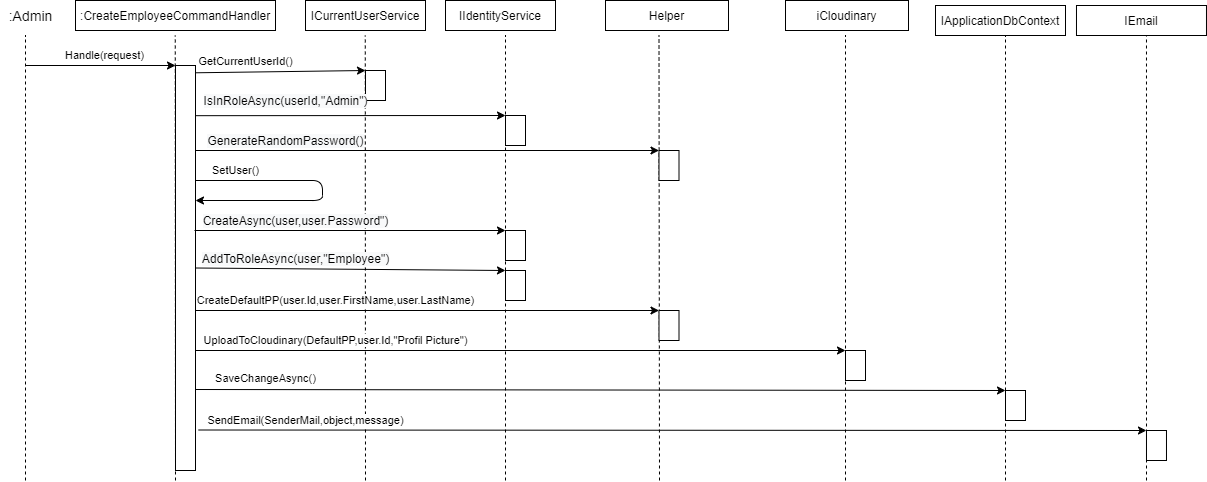

The diagram above was exported from draw.io. Its source (the exported page's mxGraphModel, read from the mxfile embedded in the PNG):
<mxGraphModel dx="2652" dy="1000" grid="1" gridSize="10" guides="1" tooltips="1" connect="1" arrows="1" fold="1" page="1" pageScale="1" pageWidth="827" pageHeight="1169" math="0" shadow="0">
  <root>
    <mxCell id="0" />
    <mxCell id="1" parent="0" />
    <mxCell id="yP1wBA7DQTCFsv9yG_OC-1" value="IApplicationDbContext" style="rounded=0;whiteSpace=wrap;html=1;" parent="1" vertex="1">
      <mxGeometry x="970" y="125" width="130" height="30" as="geometry" />
    </mxCell>
    <mxCell id="yP1wBA7DQTCFsv9yG_OC-2" value="&lt;span style=&quot;font-size: 13px&quot;&gt;:&lt;/span&gt;&lt;span style=&quot;font-size: 12px&quot;&gt;CreateEmployeeCommandHandler&lt;/span&gt;" style="rounded=0;whiteSpace=wrap;html=1;fontSize=13;" parent="1" vertex="1">
      <mxGeometry x="110" y="120" width="200" height="30" as="geometry" />
    </mxCell>
    <mxCell id="yP1wBA7DQTCFsv9yG_OC-3" value="Handle(request)" style="endArrow=classic;html=1;" parent="1" edge="1">
      <mxGeometry x="0.0588" y="10" width="50" height="50" relative="1" as="geometry">
        <mxPoint x="60" y="185" as="sourcePoint" />
        <mxPoint x="210" y="185" as="targetPoint" />
        <mxPoint as="offset" />
      </mxGeometry>
    </mxCell>
    <mxCell id="yP1wBA7DQTCFsv9yG_OC-4" value="&lt;span style=&quot;font-family: &amp;#34;helvetica&amp;#34;&quot;&gt;GetCurrentUserId()&lt;/span&gt;" style="endArrow=classic;html=1;exitX=0.975;exitY=0.018;exitDx=0;exitDy=0;exitPerimeter=0;entryX=0;entryY=0;entryDx=0;entryDy=0;" parent="1" source="yP1wBA7DQTCFsv9yG_OC-8" target="yP1wBA7DQTCFsv9yG_OC-9" edge="1">
      <mxGeometry x="-0.4064" y="11" width="50" height="50" relative="1" as="geometry">
        <mxPoint x="330" y="235" as="sourcePoint" />
        <mxPoint x="380" y="194" as="targetPoint" />
        <mxPoint as="offset" />
      </mxGeometry>
    </mxCell>
    <mxCell id="yP1wBA7DQTCFsv9yG_OC-5" value="" style="endArrow=none;dashed=1;html=1;fontSize=11;" parent="1" edge="1">
      <mxGeometry width="50" height="50" relative="1" as="geometry">
        <mxPoint x="60" y="600" as="sourcePoint" />
        <mxPoint x="60" y="155" as="targetPoint" />
      </mxGeometry>
    </mxCell>
    <mxCell id="yP1wBA7DQTCFsv9yG_OC-6" value="" style="endArrow=none;dashed=1;html=1;fontSize=11;" parent="1" edge="1">
      <mxGeometry width="50" height="50" relative="1" as="geometry">
        <mxPoint x="210" y="600" as="sourcePoint" />
        <mxPoint x="209.76" y="155" as="targetPoint" />
      </mxGeometry>
    </mxCell>
    <mxCell id="yP1wBA7DQTCFsv9yG_OC-7" value="" style="endArrow=none;dashed=1;html=1;fontSize=11;" parent="1" edge="1">
      <mxGeometry width="50" height="50" relative="1" as="geometry">
        <mxPoint x="400" y="600" as="sourcePoint" />
        <mxPoint x="399.7700000000001" y="155" as="targetPoint" />
      </mxGeometry>
    </mxCell>
    <mxCell id="yP1wBA7DQTCFsv9yG_OC-8" value="" style="rounded=0;whiteSpace=wrap;html=1;fontSize=11;" parent="1" vertex="1">
      <mxGeometry x="210" y="185" width="20" height="405" as="geometry" />
    </mxCell>
    <mxCell id="yP1wBA7DQTCFsv9yG_OC-9" value="" style="rounded=0;whiteSpace=wrap;html=1;fontSize=11;" parent="1" vertex="1">
      <mxGeometry x="400" y="190" width="20" height="30" as="geometry" />
    </mxCell>
    <mxCell id="yP1wBA7DQTCFsv9yG_OC-11" value=":Admin" style="text;html=1;align=center;verticalAlign=middle;resizable=0;points=[];autosize=1;fontSize=14;" parent="1" vertex="1">
      <mxGeometry x="35" y="125" width="60" height="20" as="geometry" />
    </mxCell>
    <mxCell id="yP1wBA7DQTCFsv9yG_OC-12" value="" style="endArrow=none;dashed=1;html=1;fontSize=11;" parent="1" edge="1">
      <mxGeometry width="50" height="50" relative="1" as="geometry">
        <mxPoint x="694" y="600" as="sourcePoint" />
        <mxPoint x="693.5" y="155" as="targetPoint" />
      </mxGeometry>
    </mxCell>
    <mxCell id="yP1wBA7DQTCFsv9yG_OC-13" value="iCloudinary" style="rounded=0;whiteSpace=wrap;html=1;" parent="1" vertex="1">
      <mxGeometry x="820" y="120" width="123" height="30" as="geometry" />
    </mxCell>
    <mxCell id="yP1wBA7DQTCFsv9yG_OC-15" value="" style="rounded=0;whiteSpace=wrap;html=1;fontSize=11;" parent="1" vertex="1">
      <mxGeometry x="693.5" y="270" width="20" height="30" as="geometry" />
    </mxCell>
    <mxCell id="yP1wBA7DQTCFsv9yG_OC-16" value="ICurrentUserService" style="rounded=0;whiteSpace=wrap;html=1;" parent="1" vertex="1">
      <mxGeometry x="340" y="120" width="120" height="30" as="geometry" />
    </mxCell>
    <mxCell id="yP1wBA7DQTCFsv9yG_OC-17" value="&lt;span style=&quot;font-size: 12px ; background-color: rgb(248 , 249 , 250)&quot;&gt;IsInRoleAsync(userId,&quot;Admin&quot;)&lt;/span&gt;" style="endArrow=classic;html=1;exitX=1.012;exitY=0.034;exitDx=0;exitDy=0;exitPerimeter=0;entryX=0;entryY=0;entryDx=0;entryDy=0;" parent="1" target="yP1wBA7DQTCFsv9yG_OC-18" edge="1">
      <mxGeometry x="-0.4193" y="15" width="50" height="50" relative="1" as="geometry">
        <mxPoint x="229.9999999999999" y="235.18000000000006" as="sourcePoint" />
        <mxPoint x="560" y="235" as="targetPoint" />
        <mxPoint as="offset" />
      </mxGeometry>
    </mxCell>
    <mxCell id="yP1wBA7DQTCFsv9yG_OC-18" value="" style="rounded=0;whiteSpace=wrap;html=1;fontSize=11;" parent="1" vertex="1">
      <mxGeometry x="540" y="235" width="20" height="30" as="geometry" />
    </mxCell>
    <mxCell id="yP1wBA7DQTCFsv9yG_OC-20" value="&lt;span style=&quot;font-size: 12px ; background-color: rgb(248 , 249 , 250)&quot;&gt;GenerateRandomPassword()&lt;/span&gt;" style="endArrow=classic;html=1;entryX=0;entryY=0;entryDx=0;entryDy=0;" parent="1" target="yP1wBA7DQTCFsv9yG_OC-15" edge="1">
      <mxGeometry x="-0.6117" y="10" width="50" height="50" relative="1" as="geometry">
        <mxPoint x="230" y="270" as="sourcePoint" />
        <mxPoint x="540" y="290" as="targetPoint" />
        <mxPoint as="offset" />
      </mxGeometry>
    </mxCell>
    <mxCell id="yP1wBA7DQTCFsv9yG_OC-21" value="" style="rounded=0;whiteSpace=wrap;html=1;fontSize=11;" parent="1" vertex="1">
      <mxGeometry x="540" y="350" width="20" height="30" as="geometry" />
    </mxCell>
    <mxCell id="yP1wBA7DQTCFsv9yG_OC-24" value="&lt;span style=&quot;font-size: 12px ; background-color: rgb(248 , 249 , 250)&quot;&gt;CreateAsync(user,user.Password&quot;)&lt;/span&gt;" style="endArrow=classic;html=1;entryX=0;entryY=0;entryDx=0;entryDy=0;" parent="1" target="yP1wBA7DQTCFsv9yG_OC-21" edge="1">
      <mxGeometry x="-0.3505" y="10" width="50" height="50" relative="1" as="geometry">
        <mxPoint x="229" y="350" as="sourcePoint" />
        <mxPoint x="690" y="335" as="targetPoint" />
        <mxPoint as="offset" />
      </mxGeometry>
    </mxCell>
    <mxCell id="yP1wBA7DQTCFsv9yG_OC-25" value="" style="rounded=0;whiteSpace=wrap;html=1;fontSize=11;" parent="1" vertex="1">
      <mxGeometry x="540" y="390" width="20" height="30" as="geometry" />
    </mxCell>
    <mxCell id="yP1wBA7DQTCFsv9yG_OC-26" value="&lt;span style=&quot;font-size: 12px ; background-color: rgb(248 , 249 , 250)&quot;&gt;AddToRoleAsync(user,&quot;Employee&quot;)&lt;/span&gt;" style="endArrow=classic;html=1;entryX=0;entryY=0;entryDx=0;entryDy=0;exitX=1;exitY=0.5;exitDx=0;exitDy=0;" parent="1" source="yP1wBA7DQTCFsv9yG_OC-8" target="yP1wBA7DQTCFsv9yG_OC-25" edge="1">
      <mxGeometry x="-0.3533" y="10" width="50" height="50" relative="1" as="geometry">
        <mxPoint x="230" y="380" as="sourcePoint" />
        <mxPoint x="680" y="395" as="targetPoint" />
        <mxPoint as="offset" />
      </mxGeometry>
    </mxCell>
    <mxCell id="yP1wBA7DQTCFsv9yG_OC-28" value="&lt;span style=&quot;font-family: &amp;#34;helvetica&amp;#34;&quot;&gt;SetUser()&lt;/span&gt;" style="endArrow=classic;html=1;" parent="1" edge="1">
      <mxGeometry x="-0.708" y="10" width="50" height="50" relative="1" as="geometry">
        <mxPoint x="230" y="300" as="sourcePoint" />
        <mxPoint x="230" y="320" as="targetPoint" />
        <mxPoint as="offset" />
        <Array as="points">
          <mxPoint x="357" y="300" />
          <mxPoint x="357" y="320" />
        </Array>
      </mxGeometry>
    </mxCell>
    <mxCell id="yP1wBA7DQTCFsv9yG_OC-39" value="IIdentityService" style="rounded=0;whiteSpace=wrap;html=1;" parent="1" vertex="1">
      <mxGeometry x="480" y="120" width="110" height="30" as="geometry" />
    </mxCell>
    <mxCell id="yP1wBA7DQTCFsv9yG_OC-40" value="" style="endArrow=none;dashed=1;html=1;fontSize=11;" parent="1" edge="1">
      <mxGeometry width="50" height="50" relative="1" as="geometry">
        <mxPoint x="540" y="600" as="sourcePoint" />
        <mxPoint x="539.9999999999998" y="155" as="targetPoint" />
      </mxGeometry>
    </mxCell>
    <mxCell id="yP1wBA7DQTCFsv9yG_OC-41" value="" style="endArrow=none;dashed=1;html=1;fontSize=11;" parent="1" edge="1">
      <mxGeometry width="50" height="50" relative="1" as="geometry">
        <mxPoint x="880" y="600" as="sourcePoint" />
        <mxPoint x="879.9999999999998" y="155" as="targetPoint" />
      </mxGeometry>
    </mxCell>
    <mxCell id="yP1wBA7DQTCFsv9yG_OC-46" value="" style="rounded=0;whiteSpace=wrap;html=1;fontSize=11;" parent="1" vertex="1">
      <mxGeometry x="880" y="470" width="20" height="30" as="geometry" />
    </mxCell>
    <mxCell id="yP1wBA7DQTCFsv9yG_OC-47" value="UploadToCloudinary(DefaultPP,user.Id,&quot;Profil Picture&quot;)" style="endArrow=classic;html=1;entryX=0;entryY=0;entryDx=0;entryDy=0;" parent="1" target="yP1wBA7DQTCFsv9yG_OC-46" edge="1">
      <mxGeometry x="-0.5692" y="10" width="50" height="50" relative="1" as="geometry">
        <mxPoint x="230" y="470" as="sourcePoint" />
        <mxPoint x="680" y="485" as="targetPoint" />
        <mxPoint as="offset" />
      </mxGeometry>
    </mxCell>
    <mxCell id="r7Y0PO5rFMI6tSMD3U8n-1" value="Helper" style="rounded=0;whiteSpace=wrap;html=1;" parent="1" vertex="1">
      <mxGeometry x="640" y="120" width="123" height="30" as="geometry" />
    </mxCell>
    <mxCell id="r7Y0PO5rFMI6tSMD3U8n-8" value="" style="rounded=0;whiteSpace=wrap;html=1;fontSize=11;" parent="1" vertex="1">
      <mxGeometry x="693.5" y="430" width="20" height="30" as="geometry" />
    </mxCell>
    <mxCell id="r7Y0PO5rFMI6tSMD3U8n-9" value="&lt;span style=&quot;font-family: &amp;#34;helvetica&amp;#34;&quot;&gt;CreateDefaultPP(user.Id,user.FirstName,user.LastName)&lt;/span&gt;" style="endArrow=classic;html=1;entryX=0;entryY=0;entryDx=0;entryDy=0;" parent="1" target="r7Y0PO5rFMI6tSMD3U8n-8" edge="1">
      <mxGeometry x="-0.3959" y="10" width="50" height="50" relative="1" as="geometry">
        <mxPoint x="230" y="430" as="sourcePoint" />
        <mxPoint x="540" y="450" as="targetPoint" />
        <mxPoint as="offset" />
      </mxGeometry>
    </mxCell>
    <mxCell id="r7Y0PO5rFMI6tSMD3U8n-10" value="" style="endArrow=none;dashed=1;html=1;fontSize=11;" parent="1" edge="1">
      <mxGeometry width="50" height="50" relative="1" as="geometry">
        <mxPoint x="1040" y="600" as="sourcePoint" />
        <mxPoint x="1039.9999999999998" y="155.0000000000001" as="targetPoint" />
      </mxGeometry>
    </mxCell>
    <mxCell id="r7Y0PO5rFMI6tSMD3U8n-11" value="" style="rounded=0;whiteSpace=wrap;html=1;fontSize=11;" parent="1" vertex="1">
      <mxGeometry x="1040" y="510" width="20" height="30" as="geometry" />
    </mxCell>
    <mxCell id="r7Y0PO5rFMI6tSMD3U8n-12" value="&lt;span&gt;SaveChangeAsync()&lt;/span&gt;" style="endArrow=classic;html=1;entryX=0;entryY=0;entryDx=0;entryDy=0;exitX=1.001;exitY=0.8;exitDx=0;exitDy=0;exitPerimeter=0;" parent="1" source="yP1wBA7DQTCFsv9yG_OC-8" target="r7Y0PO5rFMI6tSMD3U8n-11" edge="1">
      <mxGeometry x="-0.8272" y="11" width="50" height="50" relative="1" as="geometry">
        <mxPoint x="390" y="510" as="sourcePoint" />
        <mxPoint x="840" y="525" as="targetPoint" />
        <mxPoint as="offset" />
      </mxGeometry>
    </mxCell>
    <mxCell id="r7Y0PO5rFMI6tSMD3U8n-13" value="IEmail" style="rounded=0;whiteSpace=wrap;html=1;" parent="1" vertex="1">
      <mxGeometry x="1110.98" y="125" width="130" height="30" as="geometry" />
    </mxCell>
    <mxCell id="r7Y0PO5rFMI6tSMD3U8n-14" value="" style="endArrow=none;dashed=1;html=1;fontSize=11;" parent="1" edge="1">
      <mxGeometry width="50" height="50" relative="1" as="geometry">
        <mxPoint x="1181" y="600" as="sourcePoint" />
        <mxPoint x="1180.9799999999998" y="155.0000000000001" as="targetPoint" />
      </mxGeometry>
    </mxCell>
    <mxCell id="r7Y0PO5rFMI6tSMD3U8n-15" value="" style="rounded=0;whiteSpace=wrap;html=1;fontSize=11;" parent="1" vertex="1">
      <mxGeometry x="1180.98" y="550" width="20" height="30" as="geometry" />
    </mxCell>
    <mxCell id="r7Y0PO5rFMI6tSMD3U8n-16" value="SendEmail(SenderMail,object,message)" style="endArrow=classic;html=1;entryX=0;entryY=0;entryDx=0;entryDy=0;exitX=1.157;exitY=0.9;exitDx=0;exitDy=0;exitPerimeter=0;" parent="1" source="yP1wBA7DQTCFsv9yG_OC-8" target="r7Y0PO5rFMI6tSMD3U8n-15" edge="1">
      <mxGeometry x="-0.7745" y="10" width="50" height="50" relative="1" as="geometry">
        <mxPoint x="371" y="550.9450000000002" as="sourcePoint" />
        <mxPoint x="980.98" y="565" as="targetPoint" />
        <mxPoint as="offset" />
      </mxGeometry>
    </mxCell>
  </root>
</mxGraphModel>